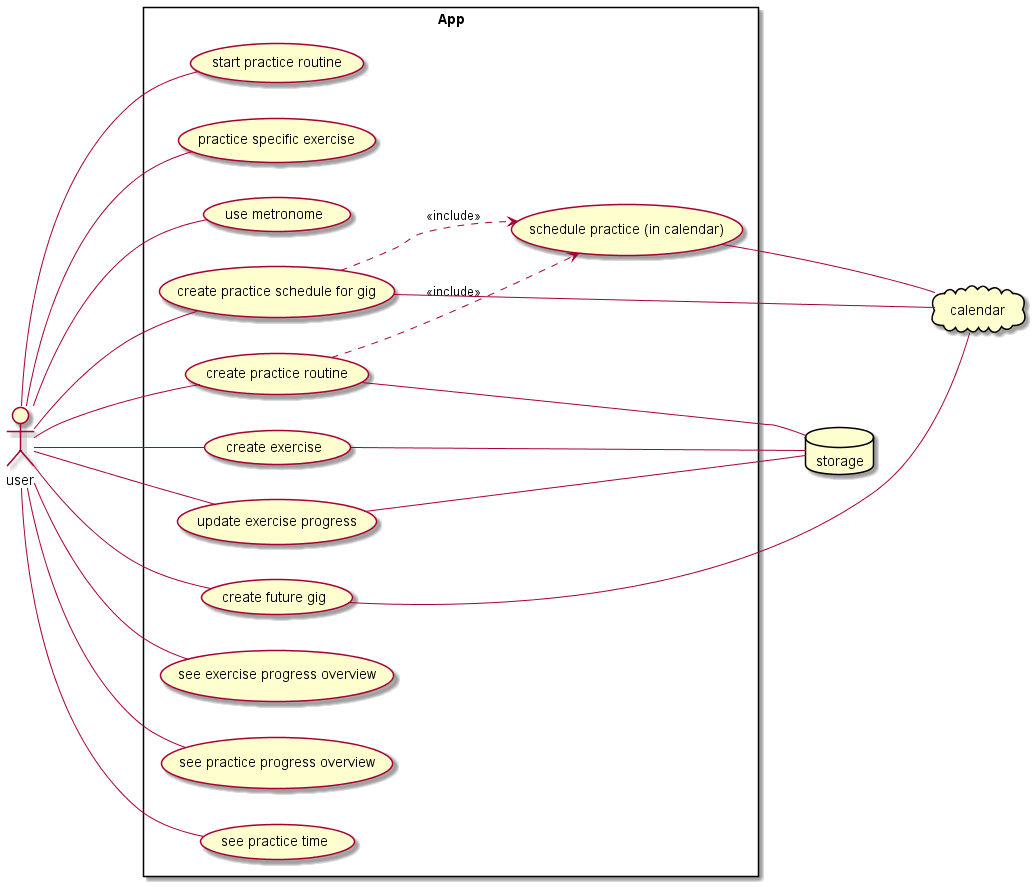

The diagram above was rendered by PlantUML. Its source (embedded in the PNG):
@startuml

left to right direction

'Actors'
actor user as user
database "storage" as db
cloud "calendar" as cal

'Usecases'
rectangle "App" {
  usecase "start practice routine" as practiceStart
  usecase "practice specific exercise" as practiceExc
  usecase "use metronome" as metronome
  usecase "create exercise" as newExc
  usecase "create practice routine" as newPrac
  usecase "schedule practice (in calendar)" as schedPrac
  usecase "create future gig" as newGig
  usecase "create practice schedule for gig" as gigPracSched
  usecase "update exercise progress" as updateExcProg
  usecase "see exercise progress overview" as seeExcProg
  usecase "see practice progress overview" as seePracProg
  usecase "see practice time" as seePracTime

  'Interactions System - System'
  newPrac .-> schedPrac : <<include>>
  gigPracSched .-> schedPrac : <<include>>
}


'Interactions Actor - System'
user --- practiceStart
user --- practiceExc
user --- metronome
user --- newExc
user --- newPrac
'user ---> schedPrac'
user --- updateExcProg
user --- seeExcProg
user --- seePracProg
user --- seePracTime
user --- newGig
user --- gigPracSched

newExc --- db
newPrac --- db
updateExcProg --- db

schedPrac --- cal
newGig --- cal
gigPracSched --- cal

@enduml